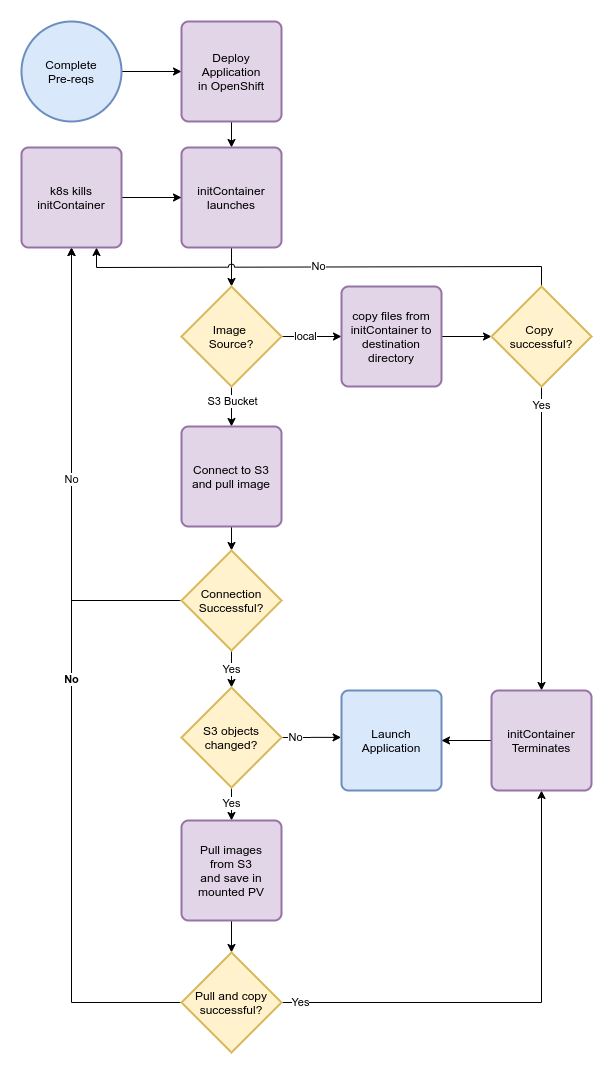

The diagram above was exported from draw.io. Its source (the exported page's mxGraphModel, read from the mxfile embedded in the PNG):
<mxGraphModel dx="1574" dy="1429" grid="1" gridSize="10" guides="1" tooltips="1" connect="1" arrows="1" fold="1" page="1" pageScale="1" pageWidth="826" pageHeight="1169" background="#ffffff" math="0" shadow="0">
  <root>
    <mxCell id="0" />
    <mxCell id="1" parent="0" />
    <mxCell id="SeLVZyI2Zs2KDCNVDrUP-131" value="No" style="edgeStyle=orthogonalEdgeStyle;rounded=0;orthogonalLoop=1;jettySize=auto;html=1;exitX=0;exitY=0.5;exitDx=0;exitDy=0;exitPerimeter=0;fontStyle=1" edge="1" parent="1" source="SeLVZyI2Zs2KDCNVDrUP-129" target="SeLVZyI2Zs2KDCNVDrUP-136">
      <mxGeometry relative="1" as="geometry">
        <mxPoint x="320" y="240" as="targetPoint" />
      </mxGeometry>
    </mxCell>
    <mxCell id="SeLVZyI2Zs2KDCNVDrUP-99" style="edgeStyle=orthogonalEdgeStyle;rounded=0;orthogonalLoop=1;jettySize=auto;html=1;entryX=0;entryY=0.5;entryDx=0;entryDy=0;" edge="1" parent="1" source="SeLVZyI2Zs2KDCNVDrUP-97" target="SeLVZyI2Zs2KDCNVDrUP-98">
      <mxGeometry relative="1" as="geometry" />
    </mxCell>
    <mxCell id="SeLVZyI2Zs2KDCNVDrUP-97" value="Complete&lt;br&gt;Pre-reqs" style="strokeWidth=2;html=1;shape=mxgraph.flowchart.start_2;whiteSpace=wrap;fillColor=#dae8fc;strokeColor=#6c8ebf;" vertex="1" parent="1">
      <mxGeometry x="190" y="20" width="100" height="100" as="geometry" />
    </mxCell>
    <mxCell id="SeLVZyI2Zs2KDCNVDrUP-101" value="" style="edgeStyle=orthogonalEdgeStyle;rounded=0;orthogonalLoop=1;jettySize=auto;html=1;" edge="1" parent="1" source="SeLVZyI2Zs2KDCNVDrUP-98" target="SeLVZyI2Zs2KDCNVDrUP-100">
      <mxGeometry relative="1" as="geometry" />
    </mxCell>
    <mxCell id="SeLVZyI2Zs2KDCNVDrUP-98" value="Deploy&lt;br&gt;Application&lt;br&gt;in OpenShift" style="rounded=1;whiteSpace=wrap;html=1;absoluteArcSize=1;arcSize=14;strokeWidth=2;fillColor=#e1d5e7;strokeColor=#9673a6;" vertex="1" parent="1">
      <mxGeometry x="350" y="20" width="100" height="100" as="geometry" />
    </mxCell>
    <mxCell id="SeLVZyI2Zs2KDCNVDrUP-103" style="edgeStyle=orthogonalEdgeStyle;rounded=0;orthogonalLoop=1;jettySize=auto;html=1;" edge="1" parent="1" source="SeLVZyI2Zs2KDCNVDrUP-100" target="SeLVZyI2Zs2KDCNVDrUP-102">
      <mxGeometry relative="1" as="geometry" />
    </mxCell>
    <mxCell id="SeLVZyI2Zs2KDCNVDrUP-100" value="initContainer&lt;br&gt;launches" style="rounded=1;whiteSpace=wrap;html=1;absoluteArcSize=1;arcSize=14;strokeWidth=2;fillColor=#e1d5e7;strokeColor=#9673a6;" vertex="1" parent="1">
      <mxGeometry x="350" y="146" width="100" height="100" as="geometry" />
    </mxCell>
    <mxCell id="SeLVZyI2Zs2KDCNVDrUP-105" style="edgeStyle=orthogonalEdgeStyle;rounded=0;orthogonalLoop=1;jettySize=auto;html=1;" edge="1" parent="1" source="SeLVZyI2Zs2KDCNVDrUP-102" target="SeLVZyI2Zs2KDCNVDrUP-104">
      <mxGeometry relative="1" as="geometry" />
    </mxCell>
    <mxCell id="SeLVZyI2Zs2KDCNVDrUP-106" value="S3 Bucket" style="edgeLabel;html=1;align=center;verticalAlign=middle;resizable=0;points=[];" vertex="1" connectable="0" parent="SeLVZyI2Zs2KDCNVDrUP-105">
      <mxGeometry x="0.2411" y="-1" relative="1" as="geometry">
        <mxPoint x="1" y="-9.669999999999998" as="offset" />
      </mxGeometry>
    </mxCell>
    <mxCell id="SeLVZyI2Zs2KDCNVDrUP-116" value="local" style="edgeStyle=orthogonalEdgeStyle;rounded=0;orthogonalLoop=1;jettySize=auto;html=1;entryX=0;entryY=0.5;entryDx=0;entryDy=0;" edge="1" parent="1" source="SeLVZyI2Zs2KDCNVDrUP-102" target="SeLVZyI2Zs2KDCNVDrUP-115">
      <mxGeometry x="-0.1781" relative="1" as="geometry">
        <mxPoint as="offset" />
      </mxGeometry>
    </mxCell>
    <mxCell id="SeLVZyI2Zs2KDCNVDrUP-102" value="Image &lt;br&gt;Source?" style="strokeWidth=2;html=1;shape=mxgraph.flowchart.decision;whiteSpace=wrap;fillColor=#fff2cc;strokeColor=#d6b656;" vertex="1" parent="1">
      <mxGeometry x="350" y="285" width="100" height="100" as="geometry" />
    </mxCell>
    <mxCell id="SeLVZyI2Zs2KDCNVDrUP-111" style="edgeStyle=orthogonalEdgeStyle;rounded=0;orthogonalLoop=1;jettySize=auto;html=1;entryX=0.5;entryY=0;entryDx=0;entryDy=0;entryPerimeter=0;" edge="1" parent="1" target="SeLVZyI2Zs2KDCNVDrUP-107">
      <mxGeometry relative="1" as="geometry">
        <mxPoint x="400" y="518" as="sourcePoint" />
      </mxGeometry>
    </mxCell>
    <mxCell id="SeLVZyI2Zs2KDCNVDrUP-104" value="Connect to S3 and pull image" style="rounded=1;whiteSpace=wrap;html=1;absoluteArcSize=1;arcSize=14;strokeWidth=2;fillColor=#e1d5e7;strokeColor=#9673a6;" vertex="1" parent="1">
      <mxGeometry x="350" y="425" width="100" height="100" as="geometry" />
    </mxCell>
    <mxCell id="SeLVZyI2Zs2KDCNVDrUP-138" value="No" style="edgeStyle=orthogonalEdgeStyle;rounded=0;orthogonalLoop=1;jettySize=auto;html=1;" edge="1" parent="1" source="SeLVZyI2Zs2KDCNVDrUP-107" target="SeLVZyI2Zs2KDCNVDrUP-136">
      <mxGeometry relative="1" as="geometry" />
    </mxCell>
    <mxCell id="SeLVZyI2Zs2KDCNVDrUP-145" value="Yes" style="edgeStyle=orthogonalEdgeStyle;rounded=0;jumpStyle=arc;orthogonalLoop=1;jettySize=auto;html=1;" edge="1" parent="1" source="SeLVZyI2Zs2KDCNVDrUP-107" target="SeLVZyI2Zs2KDCNVDrUP-112">
      <mxGeometry relative="1" as="geometry">
        <mxPoint x="400" y="680" as="targetPoint" />
      </mxGeometry>
    </mxCell>
    <mxCell id="SeLVZyI2Zs2KDCNVDrUP-107" value="Connection&lt;br&gt;Successful?" style="strokeWidth=2;html=1;shape=mxgraph.flowchart.decision;whiteSpace=wrap;fillColor=#fff2cc;strokeColor=#d6b656;" vertex="1" parent="1">
      <mxGeometry x="350" y="549" width="100" height="100" as="geometry" />
    </mxCell>
    <mxCell id="SeLVZyI2Zs2KDCNVDrUP-127" value="Yes" style="edgeStyle=orthogonalEdgeStyle;rounded=0;orthogonalLoop=1;jettySize=auto;html=1;entryX=0.5;entryY=0;entryDx=0;entryDy=0;" edge="1" parent="1" source="SeLVZyI2Zs2KDCNVDrUP-112" target="SeLVZyI2Zs2KDCNVDrUP-126">
      <mxGeometry x="-0.3043" relative="1" as="geometry">
        <mxPoint as="offset" />
      </mxGeometry>
    </mxCell>
    <mxCell id="SeLVZyI2Zs2KDCNVDrUP-134" value="No" style="edgeStyle=orthogonalEdgeStyle;rounded=0;orthogonalLoop=1;jettySize=auto;html=1;entryX=-0.004;entryY=0.469;entryDx=0;entryDy=0;entryPerimeter=0;" edge="1" parent="1" source="SeLVZyI2Zs2KDCNVDrUP-112" target="SeLVZyI2Zs2KDCNVDrUP-114">
      <mxGeometry x="0.0072" y="16" relative="1" as="geometry">
        <mxPoint x="510" y="662" as="targetPoint" />
        <mxPoint x="-16" y="16" as="offset" />
      </mxGeometry>
    </mxCell>
    <mxCell id="SeLVZyI2Zs2KDCNVDrUP-112" value="S3 objects&lt;br&gt;changed?" style="strokeWidth=2;html=1;shape=mxgraph.flowchart.decision;whiteSpace=wrap;fillColor=#fff2cc;strokeColor=#d6b656;" vertex="1" parent="1">
      <mxGeometry x="350" y="686" width="100" height="100" as="geometry" />
    </mxCell>
    <mxCell id="SeLVZyI2Zs2KDCNVDrUP-114" value="Launch&lt;br&gt;Application" style="rounded=1;whiteSpace=wrap;html=1;absoluteArcSize=1;arcSize=14;strokeWidth=2;fillColor=#dae8fc;strokeColor=#6c8ebf;" vertex="1" parent="1">
      <mxGeometry x="510" y="689" width="100" height="100" as="geometry" />
    </mxCell>
    <mxCell id="SeLVZyI2Zs2KDCNVDrUP-120" style="edgeStyle=orthogonalEdgeStyle;rounded=0;orthogonalLoop=1;jettySize=auto;html=1;" edge="1" parent="1" source="SeLVZyI2Zs2KDCNVDrUP-115" target="SeLVZyI2Zs2KDCNVDrUP-119">
      <mxGeometry relative="1" as="geometry" />
    </mxCell>
    <mxCell id="SeLVZyI2Zs2KDCNVDrUP-115" value="copy files from initContainer to destination directory" style="rounded=1;whiteSpace=wrap;html=1;absoluteArcSize=1;arcSize=14;strokeWidth=2;fillColor=#e1d5e7;strokeColor=#9673a6;" vertex="1" parent="1">
      <mxGeometry x="510" y="285" width="100" height="100" as="geometry" />
    </mxCell>
    <mxCell id="SeLVZyI2Zs2KDCNVDrUP-121" value="No" style="edgeStyle=orthogonalEdgeStyle;rounded=0;orthogonalLoop=1;jettySize=auto;html=1;entryX=0.75;entryY=1;entryDx=0;entryDy=0;exitX=0.5;exitY=0;exitDx=0;exitDy=0;exitPerimeter=0;jumpStyle=arc;" edge="1" parent="1" source="SeLVZyI2Zs2KDCNVDrUP-119" target="SeLVZyI2Zs2KDCNVDrUP-136">
      <mxGeometry relative="1" as="geometry" />
    </mxCell>
    <mxCell id="SeLVZyI2Zs2KDCNVDrUP-123" value="Yes" style="edgeStyle=orthogonalEdgeStyle;rounded=0;orthogonalLoop=1;jettySize=auto;html=1;exitX=0.5;exitY=1;exitDx=0;exitDy=0;exitPerimeter=0;" edge="1" parent="1" source="SeLVZyI2Zs2KDCNVDrUP-119" target="SeLVZyI2Zs2KDCNVDrUP-142">
      <mxGeometry x="-0.8813" relative="1" as="geometry">
        <mxPoint as="offset" />
      </mxGeometry>
    </mxCell>
    <mxCell id="SeLVZyI2Zs2KDCNVDrUP-119" value="Copy &lt;br&gt;successful?" style="strokeWidth=2;html=1;shape=mxgraph.flowchart.decision;whiteSpace=wrap;fillColor=#fff2cc;strokeColor=#d6b656;" vertex="1" parent="1">
      <mxGeometry x="660" y="285" width="100" height="100" as="geometry" />
    </mxCell>
    <mxCell id="SeLVZyI2Zs2KDCNVDrUP-130" style="edgeStyle=orthogonalEdgeStyle;rounded=0;orthogonalLoop=1;jettySize=auto;html=1;" edge="1" parent="1" source="SeLVZyI2Zs2KDCNVDrUP-126" target="SeLVZyI2Zs2KDCNVDrUP-129">
      <mxGeometry relative="1" as="geometry">
        <mxPoint x="400" y="947" as="targetPoint" />
      </mxGeometry>
    </mxCell>
    <mxCell id="SeLVZyI2Zs2KDCNVDrUP-126" value="Pull images&lt;br&gt;from S3&lt;br&gt;and save in&lt;br&gt;mounted PV" style="rounded=1;whiteSpace=wrap;html=1;absoluteArcSize=1;arcSize=14;strokeWidth=2;fillColor=#e1d5e7;strokeColor=#9673a6;" vertex="1" parent="1">
      <mxGeometry x="350" y="819" width="100" height="100" as="geometry" />
    </mxCell>
    <mxCell id="SeLVZyI2Zs2KDCNVDrUP-133" value="Yes" style="edgeStyle=orthogonalEdgeStyle;rounded=0;orthogonalLoop=1;jettySize=auto;html=1;entryX=0.5;entryY=1;entryDx=0;entryDy=0;" edge="1" parent="1" source="SeLVZyI2Zs2KDCNVDrUP-129" target="SeLVZyI2Zs2KDCNVDrUP-142">
      <mxGeometry x="-0.9189" relative="1" as="geometry">
        <mxPoint as="offset" />
      </mxGeometry>
    </mxCell>
    <mxCell id="SeLVZyI2Zs2KDCNVDrUP-129" value="Pull and copy&lt;br&gt;successful?" style="strokeWidth=2;html=1;shape=mxgraph.flowchart.decision;whiteSpace=wrap;fillColor=#fff2cc;strokeColor=#d6b656;" vertex="1" parent="1">
      <mxGeometry x="350" y="951" width="100" height="100" as="geometry" />
    </mxCell>
    <mxCell id="SeLVZyI2Zs2KDCNVDrUP-144" style="edgeStyle=orthogonalEdgeStyle;rounded=0;orthogonalLoop=1;jettySize=auto;html=1;" edge="1" parent="1" source="SeLVZyI2Zs2KDCNVDrUP-136" target="SeLVZyI2Zs2KDCNVDrUP-100">
      <mxGeometry relative="1" as="geometry" />
    </mxCell>
    <mxCell id="SeLVZyI2Zs2KDCNVDrUP-136" value="k8s kills&lt;br&gt;initContainer" style="rounded=1;whiteSpace=wrap;html=1;absoluteArcSize=1;arcSize=14;strokeWidth=2;fillColor=#e1d5e7;strokeColor=#9673a6;" vertex="1" parent="1">
      <mxGeometry x="190" y="146" width="100" height="100" as="geometry" />
    </mxCell>
    <mxCell id="SeLVZyI2Zs2KDCNVDrUP-143" style="edgeStyle=orthogonalEdgeStyle;rounded=0;orthogonalLoop=1;jettySize=auto;html=1;entryX=1;entryY=0.5;entryDx=0;entryDy=0;" edge="1" parent="1" source="SeLVZyI2Zs2KDCNVDrUP-142" target="SeLVZyI2Zs2KDCNVDrUP-114">
      <mxGeometry relative="1" as="geometry" />
    </mxCell>
    <mxCell id="SeLVZyI2Zs2KDCNVDrUP-142" value="initContainer&lt;br&gt;Terminates" style="rounded=1;whiteSpace=wrap;html=1;absoluteArcSize=1;arcSize=14;strokeWidth=2;fillColor=#e1d5e7;strokeColor=#9673a6;" vertex="1" parent="1">
      <mxGeometry x="660" y="689" width="100" height="100" as="geometry" />
    </mxCell>
  </root>
</mxGraphModel>